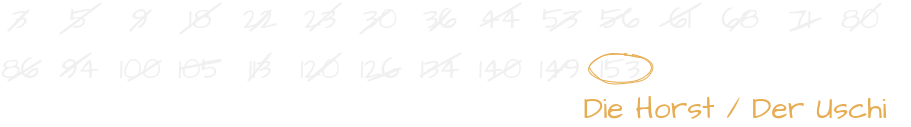

The diagram above was exported from draw.io. Its source (the exported page's mxGraphModel, read from the mxfile embedded in the PNG):
<mxGraphModel dx="941" dy="484" grid="1" gridSize="10" guides="1" tooltips="1" connect="1" arrows="1" fold="1" page="1" pageScale="1" pageWidth="1100" pageHeight="850" math="0" shadow="0">
  <root>
    <mxCell id="0" />
    <mxCell id="1" parent="0" />
    <mxCell id="2" value="5" style="text;html=1;strokeColor=none;fillColor=none;align=center;verticalAlign=middle;whiteSpace=wrap;rounded=0;fontFamily=Architects Daughter;fontSource=https%3A%2F%2Ffonts.googleapis.com%2Fcss%3Ffamily%3DArchitects%2BDaughter;fontSize=30;fontStyle=0;sketch=1;shadow=0;" vertex="1" parent="1">
      <mxGeometry x="540" y="80" width="40" height="30" as="geometry" />
    </mxCell>
    <mxCell id="3" value="9" style="text;html=1;strokeColor=none;fillColor=none;align=center;verticalAlign=middle;whiteSpace=wrap;rounded=0;fontFamily=Architects Daughter;fontSource=https%3A%2F%2Ffonts.googleapis.com%2Fcss%3Ffamily%3DArchitects%2BDaughter;fontSize=30;fontStyle=0;sketch=1;shadow=0;" vertex="1" parent="1">
      <mxGeometry x="600" y="80" width="40" height="30" as="geometry" />
    </mxCell>
    <mxCell id="4" value="18" style="text;html=1;strokeColor=none;fillColor=none;align=center;verticalAlign=middle;whiteSpace=wrap;rounded=0;fontFamily=Architects Daughter;fontSource=https%3A%2F%2Ffonts.googleapis.com%2Fcss%3Ffamily%3DArchitects%2BDaughter;fontSize=30;fontStyle=0;sketch=1;shadow=0;" vertex="1" parent="1">
      <mxGeometry x="660" y="80" width="40" height="30" as="geometry" />
    </mxCell>
    <mxCell id="5" value="22" style="text;html=1;strokeColor=none;fillColor=none;align=center;verticalAlign=middle;whiteSpace=wrap;rounded=0;fontFamily=Architects Daughter;fontSource=https%3A%2F%2Ffonts.googleapis.com%2Fcss%3Ffamily%3DArchitects%2BDaughter;fontSize=30;fontStyle=0;sketch=1;shadow=0;" vertex="1" parent="1">
      <mxGeometry x="720" y="80" width="40" height="30" as="geometry" />
    </mxCell>
    <mxCell id="6" value="23" style="text;html=1;strokeColor=none;fillColor=none;align=center;verticalAlign=middle;whiteSpace=wrap;rounded=0;fontFamily=Architects Daughter;fontSource=https%3A%2F%2Ffonts.googleapis.com%2Fcss%3Ffamily%3DArchitects%2BDaughter;fontSize=30;fontStyle=0;sketch=1;shadow=0;" vertex="1" parent="1">
      <mxGeometry x="780" y="80" width="40" height="30" as="geometry" />
    </mxCell>
    <mxCell id="7" value="30" style="text;html=1;strokeColor=none;fillColor=none;align=center;verticalAlign=middle;whiteSpace=wrap;rounded=0;fontFamily=Architects Daughter;fontSource=https%3A%2F%2Ffonts.googleapis.com%2Fcss%3Ffamily%3DArchitects%2BDaughter;fontSize=30;fontStyle=0;sketch=1;shadow=0;" vertex="1" parent="1">
      <mxGeometry x="840" y="80" width="40" height="30" as="geometry" />
    </mxCell>
    <mxCell id="8" value="36" style="text;html=1;strokeColor=none;fillColor=none;align=center;verticalAlign=middle;whiteSpace=wrap;rounded=0;fontFamily=Architects Daughter;fontSource=https%3A%2F%2Ffonts.googleapis.com%2Fcss%3Ffamily%3DArchitects%2BDaughter;fontSize=30;fontStyle=0;sketch=1;shadow=0;" vertex="1" parent="1">
      <mxGeometry x="900" y="80" width="40" height="30" as="geometry" />
    </mxCell>
    <mxCell id="9" value="44" style="text;html=1;strokeColor=none;fillColor=none;align=center;verticalAlign=middle;whiteSpace=wrap;rounded=0;fontFamily=Architects Daughter;fontSource=https%3A%2F%2Ffonts.googleapis.com%2Fcss%3Ffamily%3DArchitects%2BDaughter;fontSize=30;fontStyle=0;sketch=1;shadow=0;" vertex="1" parent="1">
      <mxGeometry x="960" y="80" width="40" height="30" as="geometry" />
    </mxCell>
    <mxCell id="10" value="53" style="text;html=1;strokeColor=none;fillColor=none;align=center;verticalAlign=middle;whiteSpace=wrap;rounded=0;fontFamily=Architects Daughter;fontSource=https%3A%2F%2Ffonts.googleapis.com%2Fcss%3Ffamily%3DArchitects%2BDaughter;fontSize=30;fontStyle=0;sketch=1;shadow=0;" vertex="1" parent="1">
      <mxGeometry x="1020" y="80" width="40" height="30" as="geometry" />
    </mxCell>
    <mxCell id="11" value="56" style="text;html=1;strokeColor=none;fillColor=none;align=center;verticalAlign=middle;whiteSpace=wrap;rounded=0;fontFamily=Architects Daughter;fontSource=https%3A%2F%2Ffonts.googleapis.com%2Fcss%3Ffamily%3DArchitects%2BDaughter;fontSize=30;fontStyle=0;sketch=1;shadow=0;" vertex="1" parent="1">
      <mxGeometry x="1080" y="80" width="40" height="30" as="geometry" />
    </mxCell>
    <mxCell id="12" value="61" style="text;html=1;strokeColor=none;fillColor=none;align=center;verticalAlign=middle;whiteSpace=wrap;rounded=0;fontFamily=Architects Daughter;fontSource=https%3A%2F%2Ffonts.googleapis.com%2Fcss%3Ffamily%3DArchitects%2BDaughter;fontSize=30;fontStyle=0;sketch=1;shadow=0;" vertex="1" parent="1">
      <mxGeometry x="1140" y="80" width="40" height="30" as="geometry" />
    </mxCell>
    <mxCell id="13" value="68" style="text;html=1;strokeColor=none;fillColor=none;align=center;verticalAlign=middle;whiteSpace=wrap;rounded=0;fontFamily=Architects Daughter;fontSource=https%3A%2F%2Ffonts.googleapis.com%2Fcss%3Ffamily%3DArchitects%2BDaughter;fontSize=30;fontStyle=0;sketch=1;shadow=0;" vertex="1" parent="1">
      <mxGeometry x="1200" y="80" width="40" height="30" as="geometry" />
    </mxCell>
    <mxCell id="14" value="71" style="text;html=1;strokeColor=none;fillColor=none;align=center;verticalAlign=middle;whiteSpace=wrap;rounded=0;fontFamily=Architects Daughter;fontSource=https%3A%2F%2Ffonts.googleapis.com%2Fcss%3Ffamily%3DArchitects%2BDaughter;fontSize=30;fontStyle=0;sketch=1;shadow=0;" vertex="1" parent="1">
      <mxGeometry x="1260" y="80" width="40" height="30" as="geometry" />
    </mxCell>
    <mxCell id="15" value="80" style="text;html=1;strokeColor=none;fillColor=none;align=center;verticalAlign=middle;whiteSpace=wrap;rounded=0;fontFamily=Architects Daughter;fontSource=https%3A%2F%2Ffonts.googleapis.com%2Fcss%3Ffamily%3DArchitects%2BDaughter;fontSize=30;fontStyle=0;sketch=1;shadow=0;" vertex="1" parent="1">
      <mxGeometry x="1320" y="80" width="40" height="30" as="geometry" />
    </mxCell>
    <mxCell id="16" value="86" style="text;html=1;strokeColor=none;fillColor=none;align=center;verticalAlign=middle;whiteSpace=wrap;rounded=0;fontFamily=Architects Daughter;fontSource=https%3A%2F%2Ffonts.googleapis.com%2Fcss%3Ffamily%3DArchitects%2BDaughter;fontSize=30;fontStyle=0;sketch=1;shadow=0;" vertex="1" parent="1">
      <mxGeometry x="480" y="130" width="40" height="30" as="geometry" />
    </mxCell>
    <mxCell id="17" value="94" style="text;html=1;strokeColor=none;fillColor=none;align=center;verticalAlign=middle;whiteSpace=wrap;rounded=0;fontFamily=Architects Daughter;fontSource=https%3A%2F%2Ffonts.googleapis.com%2Fcss%3Ffamily%3DArchitects%2BDaughter;fontSize=30;fontStyle=0;sketch=1;shadow=0;" vertex="1" parent="1">
      <mxGeometry x="540" y="130" width="40" height="30" as="geometry" />
    </mxCell>
    <mxCell id="18" value="100" style="text;html=1;strokeColor=none;fillColor=none;align=center;verticalAlign=middle;whiteSpace=wrap;rounded=0;fontFamily=Architects Daughter;fontSource=https%3A%2F%2Ffonts.googleapis.com%2Fcss%3Ffamily%3DArchitects%2BDaughter;fontSize=30;fontStyle=0;sketch=1;shadow=0;" vertex="1" parent="1">
      <mxGeometry x="600" y="130" width="40" height="30" as="geometry" />
    </mxCell>
    <mxCell id="19" value="105" style="text;html=1;strokeColor=none;fillColor=none;align=center;verticalAlign=middle;whiteSpace=wrap;rounded=0;fontFamily=Architects Daughter;fontSource=https%3A%2F%2Ffonts.googleapis.com%2Fcss%3Ffamily%3DArchitects%2BDaughter;fontSize=30;fontStyle=0;sketch=1;shadow=0;" vertex="1" parent="1">
      <mxGeometry x="660" y="130" width="40" height="30" as="geometry" />
    </mxCell>
    <mxCell id="20" value="113" style="text;html=1;strokeColor=none;fillColor=none;align=center;verticalAlign=middle;whiteSpace=wrap;rounded=0;fontFamily=Architects Daughter;fontSource=https%3A%2F%2Ffonts.googleapis.com%2Fcss%3Ffamily%3DArchitects%2BDaughter;fontSize=30;fontStyle=0;sketch=1;shadow=0;" vertex="1" parent="1">
      <mxGeometry x="720" y="130" width="40" height="30" as="geometry" />
    </mxCell>
    <mxCell id="21" value="3" style="text;html=1;strokeColor=none;fillColor=none;align=center;verticalAlign=middle;whiteSpace=wrap;rounded=0;fontFamily=Architects Daughter;fontSource=https%3A%2F%2Ffonts.googleapis.com%2Fcss%3Ffamily%3DArchitects%2BDaughter;fontSize=30;fontStyle=0;sketch=1;shadow=0;" vertex="1" parent="1">
      <mxGeometry x="480" y="80" width="40" height="30" as="geometry" />
    </mxCell>
    <mxCell id="22" value="120" style="text;html=1;strokeColor=none;fillColor=none;align=center;verticalAlign=middle;whiteSpace=wrap;rounded=0;fontFamily=Architects Daughter;fontSource=https%3A%2F%2Ffonts.googleapis.com%2Fcss%3Ffamily%3DArchitects%2BDaughter;fontSize=30;fontStyle=0;sketch=1;shadow=0;" vertex="1" parent="1">
      <mxGeometry x="780" y="130" width="40" height="30" as="geometry" />
    </mxCell>
    <mxCell id="23" value="126" style="text;html=1;strokeColor=none;fillColor=none;align=center;verticalAlign=middle;whiteSpace=wrap;rounded=0;fontFamily=Architects Daughter;fontSource=https%3A%2F%2Ffonts.googleapis.com%2Fcss%3Ffamily%3DArchitects%2BDaughter;fontSize=30;fontStyle=0;sketch=1;shadow=0;" vertex="1" parent="1">
      <mxGeometry x="840" y="130" width="40" height="30" as="geometry" />
    </mxCell>
    <mxCell id="24" value="134" style="text;html=1;strokeColor=none;fillColor=none;align=center;verticalAlign=middle;whiteSpace=wrap;rounded=0;fontFamily=Architects Daughter;fontSource=https%3A%2F%2Ffonts.googleapis.com%2Fcss%3Ffamily%3DArchitects%2BDaughter;fontSize=30;fontStyle=0;sketch=1;shadow=0;" vertex="1" parent="1">
      <mxGeometry x="900" y="130" width="40" height="30" as="geometry" />
    </mxCell>
    <mxCell id="25" value="140" style="text;html=1;strokeColor=none;fillColor=none;align=center;verticalAlign=middle;whiteSpace=wrap;rounded=0;fontFamily=Architects Daughter;fontSource=https%3A%2F%2Ffonts.googleapis.com%2Fcss%3Ffamily%3DArchitects%2BDaughter;fontSize=30;fontStyle=0;sketch=1;shadow=0;" vertex="1" parent="1">
      <mxGeometry x="960" y="130" width="40" height="30" as="geometry" />
    </mxCell>
    <mxCell id="26" value="149" style="text;html=1;strokeColor=none;fillColor=none;align=center;verticalAlign=middle;whiteSpace=wrap;rounded=0;fontFamily=Architects Daughter;fontSource=https%3A%2F%2Ffonts.googleapis.com%2Fcss%3Ffamily%3DArchitects%2BDaughter;fontSize=30;fontStyle=0;sketch=1;shadow=0;" vertex="1" parent="1">
      <mxGeometry x="1020" y="130" width="40" height="30" as="geometry" />
    </mxCell>
    <mxCell id="27" value="153" style="text;html=1;strokeColor=none;fillColor=none;align=center;verticalAlign=middle;whiteSpace=wrap;rounded=0;fontFamily=Architects Daughter;fontSource=https%3A%2F%2Ffonts.googleapis.com%2Fcss%3Ffamily%3DArchitects%2BDaughter;fontSize=30;fontStyle=0;sketch=1;shadow=0;" vertex="1" parent="1">
      <mxGeometry x="1080" y="130" width="40" height="30" as="geometry" />
    </mxCell>
    <mxCell id="28" value="" style="endArrow=none;html=1;rounded=0;shadow=0;sketch=1;fontFamily=Architects Daughter;fontSource=https%3A%2F%2Ffonts.googleapis.com%2Fcss%3Ffamily%3DArchitects%2BDaughter;fontSize=30;strokeWidth=2;" edge="1" parent="1">
      <mxGeometry width="50" height="50" relative="1" as="geometry">
        <mxPoint x="487.9999999999998" y="107" as="sourcePoint" />
        <mxPoint x="507.9999999999998" y="87" as="targetPoint" />
      </mxGeometry>
    </mxCell>
    <mxCell id="29" value="" style="endArrow=none;html=1;rounded=0;shadow=0;sketch=1;fontFamily=Architects Daughter;fontSource=https%3A%2F%2Ffonts.googleapis.com%2Fcss%3Ffamily%3DArchitects%2BDaughter;fontSize=30;strokeWidth=2;entryX=1;entryY=0;entryDx=0;entryDy=0;exitX=0;exitY=1;exitDx=0;exitDy=0;" edge="1" source="2" target="2" parent="1">
      <mxGeometry width="50" height="50" relative="1" as="geometry">
        <mxPoint x="550" y="107" as="sourcePoint" />
        <mxPoint x="570" y="87" as="targetPoint" />
      </mxGeometry>
    </mxCell>
    <mxCell id="30" value="" style="endArrow=none;html=1;rounded=0;shadow=0;sketch=1;fontFamily=Architects Daughter;fontSource=https%3A%2F%2Ffonts.googleapis.com%2Fcss%3Ffamily%3DArchitects%2BDaughter;fontSize=30;strokeWidth=2;" edge="1" parent="1">
      <mxGeometry width="50" height="50" relative="1" as="geometry">
        <mxPoint x="610" y="107" as="sourcePoint" />
        <mxPoint x="630" y="87" as="targetPoint" />
      </mxGeometry>
    </mxCell>
    <mxCell id="31" value="" style="endArrow=none;html=1;rounded=0;shadow=0;sketch=1;fontFamily=Architects Daughter;fontSource=https%3A%2F%2Ffonts.googleapis.com%2Fcss%3Ffamily%3DArchitects%2BDaughter;fontSize=30;strokeWidth=2;entryX=1;entryY=0;entryDx=0;entryDy=0;exitX=0;exitY=1;exitDx=0;exitDy=0;" edge="1" source="4" target="4" parent="1">
      <mxGeometry width="50" height="50" relative="1" as="geometry">
        <mxPoint x="670" y="107" as="sourcePoint" />
        <mxPoint x="690" y="87" as="targetPoint" />
      </mxGeometry>
    </mxCell>
    <mxCell id="32" value="" style="endArrow=none;html=1;rounded=0;shadow=0;sketch=1;fontFamily=Architects Daughter;fontSource=https%3A%2F%2Ffonts.googleapis.com%2Fcss%3Ffamily%3DArchitects%2BDaughter;fontSize=30;strokeWidth=2;" edge="1" parent="1">
      <mxGeometry width="50" height="50" relative="1" as="geometry">
        <mxPoint x="730" y="107" as="sourcePoint" />
        <mxPoint x="750" y="87" as="targetPoint" />
      </mxGeometry>
    </mxCell>
    <mxCell id="33" value="" style="endArrow=none;html=1;rounded=0;shadow=0;sketch=1;fontFamily=Architects Daughter;fontSource=https%3A%2F%2Ffonts.googleapis.com%2Fcss%3Ffamily%3DArchitects%2BDaughter;fontSize=30;strokeWidth=2;entryX=1;entryY=0;entryDx=0;entryDy=0;" edge="1" target="6" parent="1">
      <mxGeometry width="50" height="50" relative="1" as="geometry">
        <mxPoint x="790" y="107" as="sourcePoint" />
        <mxPoint x="810" y="87" as="targetPoint" />
      </mxGeometry>
    </mxCell>
    <mxCell id="34" value="" style="endArrow=none;html=1;rounded=0;shadow=0;sketch=1;fontFamily=Architects Daughter;fontSource=https%3A%2F%2Ffonts.googleapis.com%2Fcss%3Ffamily%3DArchitects%2BDaughter;fontSize=30;strokeWidth=2;exitX=0;exitY=1;exitDx=0;exitDy=0;" edge="1" source="7" parent="1">
      <mxGeometry width="50" height="50" relative="1" as="geometry">
        <mxPoint x="850" y="107" as="sourcePoint" />
        <mxPoint x="870" y="87" as="targetPoint" />
      </mxGeometry>
    </mxCell>
    <mxCell id="35" value="" style="endArrow=none;html=1;rounded=0;shadow=0;sketch=1;fontFamily=Architects Daughter;fontSource=https%3A%2F%2Ffonts.googleapis.com%2Fcss%3Ffamily%3DArchitects%2BDaughter;fontSize=30;strokeWidth=2;" edge="1" parent="1">
      <mxGeometry width="50" height="50" relative="1" as="geometry">
        <mxPoint x="910" y="107" as="sourcePoint" />
        <mxPoint x="930" y="87" as="targetPoint" />
      </mxGeometry>
    </mxCell>
    <mxCell id="36" value="" style="endArrow=none;html=1;rounded=0;shadow=0;sketch=1;fontFamily=Architects Daughter;fontSource=https%3A%2F%2Ffonts.googleapis.com%2Fcss%3Ffamily%3DArchitects%2BDaughter;fontSize=30;strokeWidth=2;entryX=1;entryY=0;entryDx=0;entryDy=0;exitX=0;exitY=0.75;exitDx=0;exitDy=0;" edge="1" source="9" target="9" parent="1">
      <mxGeometry width="50" height="50" relative="1" as="geometry">
        <mxPoint x="960" y="120" as="sourcePoint" />
        <mxPoint x="990" y="87" as="targetPoint" />
      </mxGeometry>
    </mxCell>
    <mxCell id="37" value="" style="endArrow=none;html=1;rounded=0;shadow=0;sketch=1;fontFamily=Architects Daughter;fontSource=https%3A%2F%2Ffonts.googleapis.com%2Fcss%3Ffamily%3DArchitects%2BDaughter;fontSize=30;strokeWidth=2;entryX=1;entryY=0.25;entryDx=0;entryDy=0;" edge="1" target="10" parent="1">
      <mxGeometry width="50" height="50" relative="1" as="geometry">
        <mxPoint x="1030" y="107" as="sourcePoint" />
        <mxPoint x="1050" y="87" as="targetPoint" />
      </mxGeometry>
    </mxCell>
    <mxCell id="38" value="" style="endArrow=none;html=1;rounded=0;shadow=0;sketch=1;fontFamily=Architects Daughter;fontSource=https%3A%2F%2Ffonts.googleapis.com%2Fcss%3Ffamily%3DArchitects%2BDaughter;fontSize=30;strokeWidth=2;exitX=0;exitY=0.75;exitDx=0;exitDy=0;" edge="1" source="11" parent="1">
      <mxGeometry width="50" height="50" relative="1" as="geometry">
        <mxPoint x="1090" y="107" as="sourcePoint" />
        <mxPoint x="1110" y="87" as="targetPoint" />
      </mxGeometry>
    </mxCell>
    <mxCell id="39" value="" style="endArrow=none;html=1;rounded=0;shadow=0;sketch=1;fontFamily=Architects Daughter;fontSource=https%3A%2F%2Ffonts.googleapis.com%2Fcss%3Ffamily%3DArchitects%2BDaughter;fontSize=30;strokeWidth=2;entryX=1;entryY=0;entryDx=0;entryDy=0;exitX=0;exitY=0.75;exitDx=0;exitDy=0;" edge="1" source="12" target="12" parent="1">
      <mxGeometry width="50" height="50" relative="1" as="geometry">
        <mxPoint x="1150" y="107" as="sourcePoint" />
        <mxPoint x="1170" y="87" as="targetPoint" />
      </mxGeometry>
    </mxCell>
    <mxCell id="40" value="" style="endArrow=none;html=1;rounded=0;shadow=0;sketch=1;fontFamily=Architects Daughter;fontSource=https%3A%2F%2Ffonts.googleapis.com%2Fcss%3Ffamily%3DArchitects%2BDaughter;fontSize=30;strokeWidth=2;" edge="1" parent="1">
      <mxGeometry width="50" height="50" relative="1" as="geometry">
        <mxPoint x="1210" y="107" as="sourcePoint" />
        <mxPoint x="1230" y="87" as="targetPoint" />
      </mxGeometry>
    </mxCell>
    <mxCell id="41" value="" style="endArrow=none;html=1;rounded=0;shadow=0;sketch=1;fontFamily=Architects Daughter;fontSource=https%3A%2F%2Ffonts.googleapis.com%2Fcss%3Ffamily%3DArchitects%2BDaughter;fontSize=30;strokeWidth=2;entryX=1;entryY=0.5;entryDx=0;entryDy=0;" edge="1" target="14" parent="1">
      <mxGeometry width="50" height="50" relative="1" as="geometry">
        <mxPoint x="1270" y="107" as="sourcePoint" />
        <mxPoint x="1290" y="87" as="targetPoint" />
      </mxGeometry>
    </mxCell>
    <mxCell id="42" value="" style="endArrow=none;html=1;rounded=0;shadow=0;sketch=1;fontFamily=Architects Daughter;fontSource=https%3A%2F%2Ffonts.googleapis.com%2Fcss%3Ffamily%3DArchitects%2BDaughter;fontSize=30;strokeWidth=2;entryX=1;entryY=0;entryDx=0;entryDy=0;" edge="1" target="15" parent="1">
      <mxGeometry width="50" height="50" relative="1" as="geometry">
        <mxPoint x="1330" y="107" as="sourcePoint" />
        <mxPoint x="1350" y="87" as="targetPoint" />
      </mxGeometry>
    </mxCell>
    <mxCell id="43" value="" style="endArrow=none;html=1;rounded=0;shadow=0;sketch=1;fontFamily=Architects Daughter;fontSource=https%3A%2F%2Ffonts.googleapis.com%2Fcss%3Ffamily%3DArchitects%2BDaughter;fontSize=30;strokeWidth=2;entryX=1;entryY=0.25;entryDx=0;entryDy=0;" edge="1" target="16" parent="1">
      <mxGeometry width="50" height="50" relative="1" as="geometry">
        <mxPoint x="487.9999999999998" y="157" as="sourcePoint" />
        <mxPoint x="507.9999999999998" y="137" as="targetPoint" />
      </mxGeometry>
    </mxCell>
    <mxCell id="44" value="" style="endArrow=none;html=1;rounded=0;shadow=0;sketch=1;fontFamily=Architects Daughter;fontSource=https%3A%2F%2Ffonts.googleapis.com%2Fcss%3Ffamily%3DArchitects%2BDaughter;fontSize=30;strokeWidth=2;entryX=0.75;entryY=0;entryDx=0;entryDy=0;exitX=0;exitY=0.75;exitDx=0;exitDy=0;" edge="1" source="17" target="17" parent="1">
      <mxGeometry width="50" height="50" relative="1" as="geometry">
        <mxPoint x="547.9999999999998" y="157" as="sourcePoint" />
        <mxPoint x="567.9999999999998" y="137" as="targetPoint" />
      </mxGeometry>
    </mxCell>
    <mxCell id="45" value="" style="endArrow=none;html=1;rounded=0;shadow=0;sketch=1;fontFamily=Architects Daughter;fontSource=https%3A%2F%2Ffonts.googleapis.com%2Fcss%3Ffamily%3DArchitects%2BDaughter;fontSize=30;strokeWidth=2;entryX=1;entryY=0.25;entryDx=0;entryDy=0;" edge="1" target="18" parent="1">
      <mxGeometry width="50" height="50" relative="1" as="geometry">
        <mxPoint x="607.9999999999998" y="157" as="sourcePoint" />
        <mxPoint x="627.9999999999998" y="137" as="targetPoint" />
      </mxGeometry>
    </mxCell>
    <mxCell id="46" value="" style="endArrow=none;html=1;rounded=0;shadow=0;sketch=1;fontFamily=Architects Daughter;fontSource=https%3A%2F%2Ffonts.googleapis.com%2Fcss%3Ffamily%3DArchitects%2BDaughter;fontSize=30;strokeWidth=2;entryX=1;entryY=0.25;entryDx=0;entryDy=0;exitX=0;exitY=0.5;exitDx=0;exitDy=0;" edge="1" source="19" target="19" parent="1">
      <mxGeometry width="50" height="50" relative="1" as="geometry">
        <mxPoint x="667.9999999999998" y="157" as="sourcePoint" />
        <mxPoint x="687.9999999999998" y="137" as="targetPoint" />
      </mxGeometry>
    </mxCell>
    <mxCell id="47" value="" style="endArrow=none;html=1;rounded=0;shadow=0;sketch=1;fontFamily=Architects Daughter;fontSource=https%3A%2F%2Ffonts.googleapis.com%2Fcss%3Ffamily%3DArchitects%2BDaughter;fontSize=30;strokeWidth=2;entryX=0.75;entryY=0;entryDx=0;entryDy=0;" edge="1" target="20" parent="1">
      <mxGeometry width="50" height="50" relative="1" as="geometry">
        <mxPoint x="727.9999999999998" y="157" as="sourcePoint" />
        <mxPoint x="747.9999999999998" y="137" as="targetPoint" />
      </mxGeometry>
    </mxCell>
    <mxCell id="48" value="" style="endArrow=none;html=1;rounded=0;shadow=0;sketch=1;fontFamily=Architects Daughter;fontSource=https%3A%2F%2Ffonts.googleapis.com%2Fcss%3Ffamily%3DArchitects%2BDaughter;fontSize=30;strokeWidth=2;entryX=1;entryY=0;entryDx=0;entryDy=0;" edge="1" target="22" parent="1">
      <mxGeometry width="50" height="50" relative="1" as="geometry">
        <mxPoint x="787.9999999999998" y="157" as="sourcePoint" />
        <mxPoint x="807.9999999999998" y="137" as="targetPoint" />
      </mxGeometry>
    </mxCell>
    <mxCell id="49" value="" style="endArrow=none;html=1;rounded=0;shadow=0;sketch=1;fontFamily=Architects Daughter;fontSource=https%3A%2F%2Ffonts.googleapis.com%2Fcss%3Ffamily%3DArchitects%2BDaughter;fontSize=30;strokeWidth=2;entryX=1;entryY=0.5;entryDx=0;entryDy=0;" edge="1" target="23" parent="1">
      <mxGeometry width="50" height="50" relative="1" as="geometry">
        <mxPoint x="847.9999999999998" y="157" as="sourcePoint" />
        <mxPoint x="867.9999999999998" y="137" as="targetPoint" />
      </mxGeometry>
    </mxCell>
    <mxCell id="50" value="" style="endArrow=none;html=1;rounded=0;shadow=0;sketch=1;fontFamily=Architects Daughter;fontSource=https%3A%2F%2Ffonts.googleapis.com%2Fcss%3Ffamily%3DArchitects%2BDaughter;fontSize=30;strokeWidth=2;entryX=1;entryY=0;entryDx=0;entryDy=0;exitX=0;exitY=0.75;exitDx=0;exitDy=0;" edge="1" source="24" target="24" parent="1">
      <mxGeometry width="50" height="50" relative="1" as="geometry">
        <mxPoint x="907.9999999999998" y="157" as="sourcePoint" />
        <mxPoint x="927.9999999999998" y="137" as="targetPoint" />
      </mxGeometry>
    </mxCell>
    <mxCell id="51" value="" style="endArrow=none;html=1;rounded=0;shadow=0;sketch=1;fontFamily=Architects Daughter;fontSource=https%3A%2F%2Ffonts.googleapis.com%2Fcss%3Ffamily%3DArchitects%2BDaughter;fontSize=30;strokeWidth=2;entryX=1;entryY=0.25;entryDx=0;entryDy=0;" edge="1" target="25" parent="1">
      <mxGeometry width="50" height="50" relative="1" as="geometry">
        <mxPoint x="967.9999999999998" y="157" as="sourcePoint" />
        <mxPoint x="987.9999999999998" y="137" as="targetPoint" />
      </mxGeometry>
    </mxCell>
    <mxCell id="52" value="" style="endArrow=none;html=1;rounded=0;shadow=0;sketch=1;fontFamily=Architects Daughter;fontSource=https%3A%2F%2Ffonts.googleapis.com%2Fcss%3Ffamily%3DArchitects%2BDaughter;fontSize=30;strokeWidth=2;" edge="1" parent="1">
      <mxGeometry width="50" height="50" relative="1" as="geometry">
        <mxPoint x="1027.9999999999998" y="157" as="sourcePoint" />
        <mxPoint x="1047.9999999999998" y="137" as="targetPoint" />
      </mxGeometry>
    </mxCell>
    <mxCell id="53" value="" style="ellipse;whiteSpace=wrap;html=1;shadow=0;sketch=1;fontFamily=Architects Daughter;fontSource=https%3A%2F%2Ffonts.googleapis.com%2Fcss%3Ffamily%3DArchitects%2BDaughter;fontSize=30;fillColor=none;strokeColor=#e7ad52;" vertex="1" parent="1">
      <mxGeometry x="1070" y="130" width="60" height="30" as="geometry" />
    </mxCell>
    <mxCell id="54" value="Die Horst / Der Uschi" style="text;html=1;strokeColor=none;fillColor=none;align=center;verticalAlign=middle;whiteSpace=wrap;rounded=0;fontFamily=Architects Daughter;fontSource=https%3A%2F%2Ffonts.googleapis.com%2Fcss%3Ffamily%3DArchitects%2BDaughter;fontSize=30;fontStyle=0;sketch=1;shadow=0;fontColor=#E7AD52;" vertex="1" parent="1">
      <mxGeometry x="1040" y="170" width="350" height="30" as="geometry" />
    </mxCell>
  </root>
</mxGraphModel>